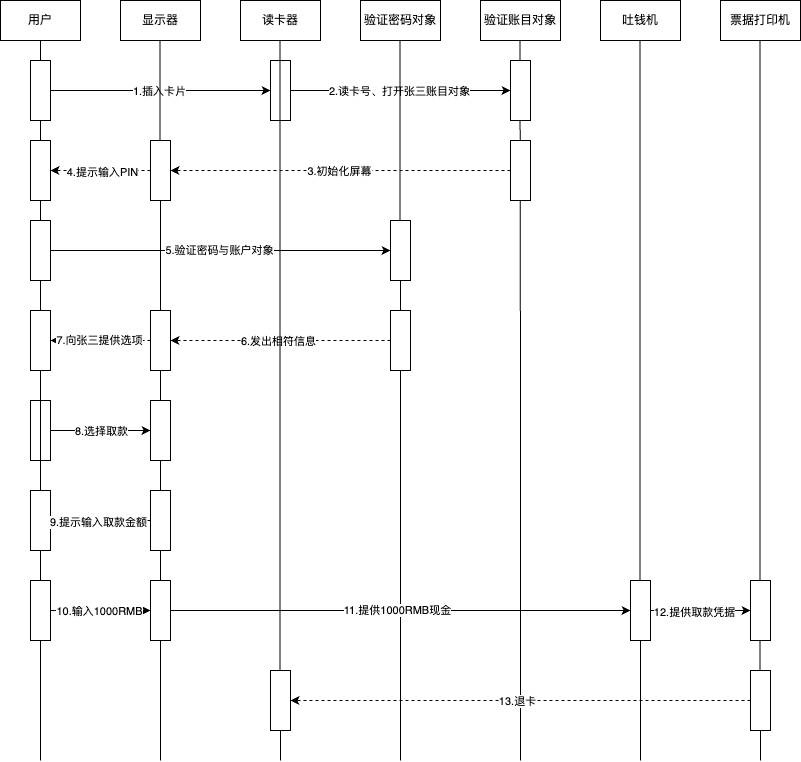

The diagram above was exported from draw.io. Its source (the exported page's mxGraphModel, read from the mxfile embedded in the PNG):
<mxGraphModel dx="1273" dy="864" grid="1" gridSize="10" guides="1" tooltips="1" connect="1" arrows="1" fold="1" page="1" pageScale="1" pageWidth="827" pageHeight="1169" math="0" shadow="0">
  <root>
    <mxCell id="0" />
    <mxCell id="1" parent="0" />
    <mxCell id="xJbNyMLoqr9SinWONlH5-9" style="edgeStyle=orthogonalEdgeStyle;rounded=0;orthogonalLoop=1;jettySize=auto;html=1;exitX=0.5;exitY=1;exitDx=0;exitDy=0;endArrow=none;startFill=0;" edge="1" parent="1" source="xJbNyMLoqr9SinWONlH5-59">
      <mxGeometry relative="1" as="geometry">
        <mxPoint x="40" y="840" as="targetPoint" />
      </mxGeometry>
    </mxCell>
    <mxCell id="xJbNyMLoqr9SinWONlH5-1" value="用户" style="rounded=0;whiteSpace=wrap;html=1;" vertex="1" parent="1">
      <mxGeometry y="80" width="80" height="40" as="geometry" />
    </mxCell>
    <mxCell id="xJbNyMLoqr9SinWONlH5-2" value="显示器" style="rounded=0;whiteSpace=wrap;html=1;" vertex="1" parent="1">
      <mxGeometry x="120" y="80" width="80" height="40" as="geometry" />
    </mxCell>
    <mxCell id="xJbNyMLoqr9SinWONlH5-3" value="读卡器" style="rounded=0;whiteSpace=wrap;html=1;" vertex="1" parent="1">
      <mxGeometry x="240" y="80" width="80" height="40" as="geometry" />
    </mxCell>
    <mxCell id="xJbNyMLoqr9SinWONlH5-4" value="验证密码对象" style="rounded=0;whiteSpace=wrap;html=1;" vertex="1" parent="1">
      <mxGeometry x="360" y="80" width="80" height="40" as="geometry" />
    </mxCell>
    <mxCell id="xJbNyMLoqr9SinWONlH5-5" value="验证账目对象" style="rounded=0;whiteSpace=wrap;html=1;" vertex="1" parent="1">
      <mxGeometry x="480" y="80" width="80" height="40" as="geometry" />
    </mxCell>
    <mxCell id="xJbNyMLoqr9SinWONlH5-6" value="吐钱机" style="rounded=0;whiteSpace=wrap;html=1;" vertex="1" parent="1">
      <mxGeometry x="600" y="80" width="80" height="40" as="geometry" />
    </mxCell>
    <mxCell id="xJbNyMLoqr9SinWONlH5-7" value="票据打印机" style="rounded=0;whiteSpace=wrap;html=1;" vertex="1" parent="1">
      <mxGeometry x="720" y="80" width="80" height="40" as="geometry" />
    </mxCell>
    <mxCell id="xJbNyMLoqr9SinWONlH5-10" style="edgeStyle=orthogonalEdgeStyle;rounded=0;orthogonalLoop=1;jettySize=auto;html=1;exitX=0.5;exitY=1;exitDx=0;exitDy=0;endArrow=none;startFill=0;" edge="1" parent="1" source="xJbNyMLoqr9SinWONlH5-46">
      <mxGeometry relative="1" as="geometry">
        <mxPoint x="160" y="840" as="targetPoint" />
        <mxPoint x="159.5" y="120" as="sourcePoint" />
      </mxGeometry>
    </mxCell>
    <mxCell id="xJbNyMLoqr9SinWONlH5-11" style="edgeStyle=orthogonalEdgeStyle;rounded=0;orthogonalLoop=1;jettySize=auto;html=1;exitX=0.5;exitY=1;exitDx=0;exitDy=0;endArrow=none;startFill=0;" edge="1" parent="1" source="xJbNyMLoqr9SinWONlH5-78">
      <mxGeometry relative="1" as="geometry">
        <mxPoint x="280" y="840" as="targetPoint" />
        <mxPoint x="279.5" y="120" as="sourcePoint" />
      </mxGeometry>
    </mxCell>
    <mxCell id="xJbNyMLoqr9SinWONlH5-12" style="edgeStyle=orthogonalEdgeStyle;rounded=0;orthogonalLoop=1;jettySize=auto;html=1;exitX=0.5;exitY=1;exitDx=0;exitDy=0;endArrow=none;startFill=0;" edge="1" parent="1">
      <mxGeometry relative="1" as="geometry">
        <mxPoint x="520" y="840" as="targetPoint" />
        <mxPoint x="519.5" y="120" as="sourcePoint" />
      </mxGeometry>
    </mxCell>
    <mxCell id="xJbNyMLoqr9SinWONlH5-13" style="edgeStyle=orthogonalEdgeStyle;rounded=0;orthogonalLoop=1;jettySize=auto;html=1;exitX=0.5;exitY=1;exitDx=0;exitDy=0;endArrow=none;startFill=0;" edge="1" parent="1" source="xJbNyMLoqr9SinWONlH5-76">
      <mxGeometry relative="1" as="geometry">
        <mxPoint x="760" y="840" as="targetPoint" />
        <mxPoint x="759.5" y="120" as="sourcePoint" />
      </mxGeometry>
    </mxCell>
    <mxCell id="xJbNyMLoqr9SinWONlH5-14" style="edgeStyle=orthogonalEdgeStyle;rounded=0;orthogonalLoop=1;jettySize=auto;html=1;exitX=0.5;exitY=1;exitDx=0;exitDy=0;endArrow=none;startFill=0;" edge="1" parent="1" source="xJbNyMLoqr9SinWONlH5-44">
      <mxGeometry relative="1" as="geometry">
        <mxPoint x="400" y="840" as="targetPoint" />
        <mxPoint x="399.5" y="120" as="sourcePoint" />
      </mxGeometry>
    </mxCell>
    <mxCell id="xJbNyMLoqr9SinWONlH5-15" style="edgeStyle=orthogonalEdgeStyle;rounded=0;orthogonalLoop=1;jettySize=auto;html=1;exitX=0.5;exitY=1;exitDx=0;exitDy=0;endArrow=none;startFill=0;" edge="1" parent="1" source="xJbNyMLoqr9SinWONlH5-69">
      <mxGeometry relative="1" as="geometry">
        <mxPoint x="640" y="840" as="targetPoint" />
        <mxPoint x="639.5" y="120" as="sourcePoint" />
      </mxGeometry>
    </mxCell>
    <mxCell id="xJbNyMLoqr9SinWONlH5-23" style="edgeStyle=orthogonalEdgeStyle;rounded=0;orthogonalLoop=1;jettySize=auto;html=1;exitX=1;exitY=0.5;exitDx=0;exitDy=0;entryX=0;entryY=0.5;entryDx=0;entryDy=0;" edge="1" parent="1" source="xJbNyMLoqr9SinWONlH5-18" target="xJbNyMLoqr9SinWONlH5-19">
      <mxGeometry relative="1" as="geometry" />
    </mxCell>
    <mxCell id="xJbNyMLoqr9SinWONlH5-25" value="1.插入卡片" style="edgeLabel;html=1;align=center;verticalAlign=middle;resizable=0;points=[];" vertex="1" connectable="0" parent="xJbNyMLoqr9SinWONlH5-23">
      <mxGeometry x="-0.0061" relative="1" as="geometry">
        <mxPoint as="offset" />
      </mxGeometry>
    </mxCell>
    <mxCell id="xJbNyMLoqr9SinWONlH5-27" style="edgeStyle=orthogonalEdgeStyle;rounded=0;orthogonalLoop=1;jettySize=auto;html=1;exitX=1;exitY=0.5;exitDx=0;exitDy=0;entryX=0;entryY=0.5;entryDx=0;entryDy=0;" edge="1" parent="1" source="xJbNyMLoqr9SinWONlH5-19" target="xJbNyMLoqr9SinWONlH5-26">
      <mxGeometry relative="1" as="geometry" />
    </mxCell>
    <mxCell id="xJbNyMLoqr9SinWONlH5-28" value="2.读卡号、打开张三账目对象" style="edgeLabel;html=1;align=center;verticalAlign=middle;resizable=0;points=[];" vertex="1" connectable="0" parent="xJbNyMLoqr9SinWONlH5-27">
      <mxGeometry x="-0.0121" relative="1" as="geometry">
        <mxPoint as="offset" />
      </mxGeometry>
    </mxCell>
    <mxCell id="xJbNyMLoqr9SinWONlH5-19" value="" style="rounded=0;whiteSpace=wrap;html=1;" vertex="1" parent="1">
      <mxGeometry x="270" y="140" width="20" height="60" as="geometry" />
    </mxCell>
    <mxCell id="xJbNyMLoqr9SinWONlH5-26" value="" style="rounded=0;whiteSpace=wrap;html=1;" vertex="1" parent="1">
      <mxGeometry x="510" y="140" width="20" height="60" as="geometry" />
    </mxCell>
    <mxCell id="xJbNyMLoqr9SinWONlH5-32" style="edgeStyle=orthogonalEdgeStyle;rounded=0;orthogonalLoop=1;jettySize=auto;html=1;exitX=0;exitY=0.5;exitDx=0;exitDy=0;entryX=1;entryY=0.5;entryDx=0;entryDy=0;dashed=1;" edge="1" parent="1" source="xJbNyMLoqr9SinWONlH5-29" target="xJbNyMLoqr9SinWONlH5-30">
      <mxGeometry relative="1" as="geometry" />
    </mxCell>
    <mxCell id="xJbNyMLoqr9SinWONlH5-33" value="3.初始化屏幕" style="edgeLabel;html=1;align=center;verticalAlign=middle;resizable=0;points=[];" vertex="1" connectable="0" parent="xJbNyMLoqr9SinWONlH5-32">
      <mxGeometry x="0.0078" relative="1" as="geometry">
        <mxPoint as="offset" />
      </mxGeometry>
    </mxCell>
    <mxCell id="xJbNyMLoqr9SinWONlH5-29" value="" style="rounded=0;whiteSpace=wrap;html=1;" vertex="1" parent="1">
      <mxGeometry x="510" y="220" width="20" height="60" as="geometry" />
    </mxCell>
    <mxCell id="xJbNyMLoqr9SinWONlH5-31" value="" style="edgeStyle=orthogonalEdgeStyle;rounded=0;orthogonalLoop=1;jettySize=auto;html=1;exitX=0.5;exitY=1;exitDx=0;exitDy=0;endArrow=none;startFill=0;" edge="1" parent="1" target="xJbNyMLoqr9SinWONlH5-30">
      <mxGeometry relative="1" as="geometry">
        <mxPoint x="159.5" y="640" as="targetPoint" />
        <mxPoint x="159.5" y="120" as="sourcePoint" />
      </mxGeometry>
    </mxCell>
    <mxCell id="xJbNyMLoqr9SinWONlH5-36" style="edgeStyle=orthogonalEdgeStyle;rounded=0;orthogonalLoop=1;jettySize=auto;html=1;exitX=0;exitY=0.5;exitDx=0;exitDy=0;entryX=1;entryY=0.5;entryDx=0;entryDy=0;dashed=1;" edge="1" parent="1" source="xJbNyMLoqr9SinWONlH5-30" target="xJbNyMLoqr9SinWONlH5-34">
      <mxGeometry relative="1" as="geometry" />
    </mxCell>
    <mxCell id="xJbNyMLoqr9SinWONlH5-37" value="4.提示输入PIN" style="edgeLabel;html=1;align=center;verticalAlign=middle;resizable=0;points=[];" vertex="1" connectable="0" parent="xJbNyMLoqr9SinWONlH5-36">
      <mxGeometry x="-0.0133" y="1" relative="1" as="geometry">
        <mxPoint as="offset" />
      </mxGeometry>
    </mxCell>
    <mxCell id="xJbNyMLoqr9SinWONlH5-30" value="" style="rounded=0;whiteSpace=wrap;html=1;" vertex="1" parent="1">
      <mxGeometry x="150" y="220" width="20" height="60" as="geometry" />
    </mxCell>
    <mxCell id="xJbNyMLoqr9SinWONlH5-35" value="" style="edgeStyle=orthogonalEdgeStyle;rounded=0;orthogonalLoop=1;jettySize=auto;html=1;exitX=0.5;exitY=1;exitDx=0;exitDy=0;endArrow=none;startFill=0;" edge="1" parent="1" source="xJbNyMLoqr9SinWONlH5-1" target="xJbNyMLoqr9SinWONlH5-34">
      <mxGeometry relative="1" as="geometry">
        <mxPoint x="40" y="640" as="targetPoint" />
        <mxPoint x="40" y="120" as="sourcePoint" />
      </mxGeometry>
    </mxCell>
    <mxCell id="xJbNyMLoqr9SinWONlH5-34" value="" style="rounded=0;whiteSpace=wrap;html=1;" vertex="1" parent="1">
      <mxGeometry x="30" y="220" width="20" height="60" as="geometry" />
    </mxCell>
    <mxCell id="xJbNyMLoqr9SinWONlH5-18" value="" style="rounded=0;whiteSpace=wrap;html=1;fillColor=default;" vertex="1" parent="1">
      <mxGeometry x="30" y="140" width="20" height="60" as="geometry" />
    </mxCell>
    <mxCell id="xJbNyMLoqr9SinWONlH5-39" value="" style="edgeStyle=orthogonalEdgeStyle;rounded=0;orthogonalLoop=1;jettySize=auto;html=1;exitX=0.5;exitY=1;exitDx=0;exitDy=0;endArrow=none;startFill=0;" edge="1" parent="1" source="xJbNyMLoqr9SinWONlH5-34" target="xJbNyMLoqr9SinWONlH5-38">
      <mxGeometry relative="1" as="geometry">
        <mxPoint x="40" y="640" as="targetPoint" />
        <mxPoint x="40" y="280" as="sourcePoint" />
      </mxGeometry>
    </mxCell>
    <mxCell id="xJbNyMLoqr9SinWONlH5-42" style="edgeStyle=orthogonalEdgeStyle;rounded=0;orthogonalLoop=1;jettySize=auto;html=1;exitX=1;exitY=0.5;exitDx=0;exitDy=0;entryX=0;entryY=0.5;entryDx=0;entryDy=0;" edge="1" parent="1" source="xJbNyMLoqr9SinWONlH5-38" target="xJbNyMLoqr9SinWONlH5-40">
      <mxGeometry relative="1" as="geometry" />
    </mxCell>
    <mxCell id="xJbNyMLoqr9SinWONlH5-43" value="5.验证密码与账户对象" style="edgeLabel;html=1;align=center;verticalAlign=middle;resizable=0;points=[];" vertex="1" connectable="0" parent="xJbNyMLoqr9SinWONlH5-42">
      <mxGeometry x="-0.0078" y="1" relative="1" as="geometry">
        <mxPoint as="offset" />
      </mxGeometry>
    </mxCell>
    <mxCell id="xJbNyMLoqr9SinWONlH5-38" value="" style="rounded=0;whiteSpace=wrap;html=1;" vertex="1" parent="1">
      <mxGeometry x="30" y="300" width="20" height="60" as="geometry" />
    </mxCell>
    <mxCell id="xJbNyMLoqr9SinWONlH5-41" value="" style="edgeStyle=orthogonalEdgeStyle;rounded=0;orthogonalLoop=1;jettySize=auto;html=1;exitX=0.5;exitY=1;exitDx=0;exitDy=0;endArrow=none;startFill=0;" edge="1" parent="1" target="xJbNyMLoqr9SinWONlH5-40">
      <mxGeometry relative="1" as="geometry">
        <mxPoint x="399.5" y="640" as="targetPoint" />
        <mxPoint x="399.5" y="120" as="sourcePoint" />
      </mxGeometry>
    </mxCell>
    <mxCell id="xJbNyMLoqr9SinWONlH5-40" value="" style="rounded=0;whiteSpace=wrap;html=1;" vertex="1" parent="1">
      <mxGeometry x="390" y="300" width="20" height="60" as="geometry" />
    </mxCell>
    <mxCell id="xJbNyMLoqr9SinWONlH5-45" value="" style="edgeStyle=orthogonalEdgeStyle;rounded=0;orthogonalLoop=1;jettySize=auto;html=1;exitX=0.5;exitY=1;exitDx=0;exitDy=0;endArrow=none;startFill=0;" edge="1" parent="1" source="xJbNyMLoqr9SinWONlH5-40" target="xJbNyMLoqr9SinWONlH5-44">
      <mxGeometry relative="1" as="geometry">
        <mxPoint x="399.5" y="640" as="targetPoint" />
        <mxPoint x="400" y="360" as="sourcePoint" />
      </mxGeometry>
    </mxCell>
    <mxCell id="xJbNyMLoqr9SinWONlH5-48" style="edgeStyle=orthogonalEdgeStyle;rounded=0;orthogonalLoop=1;jettySize=auto;html=1;exitX=0;exitY=0.5;exitDx=0;exitDy=0;entryX=1;entryY=0.5;entryDx=0;entryDy=0;dashed=1;" edge="1" parent="1" source="xJbNyMLoqr9SinWONlH5-44" target="xJbNyMLoqr9SinWONlH5-46">
      <mxGeometry relative="1" as="geometry" />
    </mxCell>
    <mxCell id="xJbNyMLoqr9SinWONlH5-49" value="6.发出相符信息" style="edgeLabel;html=1;align=center;verticalAlign=middle;resizable=0;points=[];" vertex="1" connectable="0" parent="xJbNyMLoqr9SinWONlH5-48">
      <mxGeometry x="0.0242" relative="1" as="geometry">
        <mxPoint as="offset" />
      </mxGeometry>
    </mxCell>
    <mxCell id="xJbNyMLoqr9SinWONlH5-44" value="" style="rounded=0;whiteSpace=wrap;html=1;" vertex="1" parent="1">
      <mxGeometry x="390" y="390" width="20" height="60" as="geometry" />
    </mxCell>
    <mxCell id="xJbNyMLoqr9SinWONlH5-47" value="" style="edgeStyle=orthogonalEdgeStyle;rounded=0;orthogonalLoop=1;jettySize=auto;html=1;exitX=0.5;exitY=1;exitDx=0;exitDy=0;endArrow=none;startFill=0;" edge="1" parent="1" source="xJbNyMLoqr9SinWONlH5-30" target="xJbNyMLoqr9SinWONlH5-46">
      <mxGeometry relative="1" as="geometry">
        <mxPoint x="159.5" y="640" as="targetPoint" />
        <mxPoint x="160" y="280" as="sourcePoint" />
      </mxGeometry>
    </mxCell>
    <mxCell id="xJbNyMLoqr9SinWONlH5-52" style="edgeStyle=orthogonalEdgeStyle;rounded=0;orthogonalLoop=1;jettySize=auto;html=1;exitX=0;exitY=0.5;exitDx=0;exitDy=0;entryX=1;entryY=0.5;entryDx=0;entryDy=0;dashed=1;" edge="1" parent="1" source="xJbNyMLoqr9SinWONlH5-46" target="xJbNyMLoqr9SinWONlH5-50">
      <mxGeometry relative="1" as="geometry" />
    </mxCell>
    <mxCell id="xJbNyMLoqr9SinWONlH5-54" value="7.向张三提供选项" style="edgeLabel;html=1;align=center;verticalAlign=middle;resizable=0;points=[];" vertex="1" connectable="0" parent="xJbNyMLoqr9SinWONlH5-52">
      <mxGeometry x="0.0267" y="-1" relative="1" as="geometry">
        <mxPoint as="offset" />
      </mxGeometry>
    </mxCell>
    <mxCell id="xJbNyMLoqr9SinWONlH5-46" value="" style="rounded=0;whiteSpace=wrap;html=1;" vertex="1" parent="1">
      <mxGeometry x="150" y="390" width="20" height="60" as="geometry" />
    </mxCell>
    <mxCell id="xJbNyMLoqr9SinWONlH5-51" value="" style="edgeStyle=orthogonalEdgeStyle;rounded=0;orthogonalLoop=1;jettySize=auto;html=1;exitX=0.5;exitY=1;exitDx=0;exitDy=0;endArrow=none;startFill=0;" edge="1" parent="1" source="xJbNyMLoqr9SinWONlH5-38" target="xJbNyMLoqr9SinWONlH5-50">
      <mxGeometry relative="1" as="geometry">
        <mxPoint x="40" y="640" as="targetPoint" />
        <mxPoint x="40" y="360" as="sourcePoint" />
      </mxGeometry>
    </mxCell>
    <mxCell id="xJbNyMLoqr9SinWONlH5-50" value="" style="rounded=0;whiteSpace=wrap;html=1;" vertex="1" parent="1">
      <mxGeometry x="30" y="390" width="20" height="60" as="geometry" />
    </mxCell>
    <mxCell id="xJbNyMLoqr9SinWONlH5-57" style="edgeStyle=orthogonalEdgeStyle;rounded=0;orthogonalLoop=1;jettySize=auto;html=1;exitX=1;exitY=0.5;exitDx=0;exitDy=0;entryX=0;entryY=0.5;entryDx=0;entryDy=0;" edge="1" parent="1" source="xJbNyMLoqr9SinWONlH5-55" target="xJbNyMLoqr9SinWONlH5-56">
      <mxGeometry relative="1" as="geometry" />
    </mxCell>
    <mxCell id="xJbNyMLoqr9SinWONlH5-58" value="8.选择取款" style="edgeLabel;html=1;align=center;verticalAlign=middle;resizable=0;points=[];" vertex="1" connectable="0" parent="xJbNyMLoqr9SinWONlH5-57">
      <mxGeometry x="-0.1733" y="3" relative="1" as="geometry">
        <mxPoint x="9" y="3" as="offset" />
      </mxGeometry>
    </mxCell>
    <mxCell id="xJbNyMLoqr9SinWONlH5-55" value="" style="rounded=0;whiteSpace=wrap;html=1;" vertex="1" parent="1">
      <mxGeometry x="30" y="480" width="20" height="60" as="geometry" />
    </mxCell>
    <mxCell id="xJbNyMLoqr9SinWONlH5-56" value="" style="rounded=0;whiteSpace=wrap;html=1;" vertex="1" parent="1">
      <mxGeometry x="150" y="480" width="20" height="60" as="geometry" />
    </mxCell>
    <mxCell id="xJbNyMLoqr9SinWONlH5-60" value="" style="edgeStyle=orthogonalEdgeStyle;rounded=0;orthogonalLoop=1;jettySize=auto;html=1;exitX=0.5;exitY=1;exitDx=0;exitDy=0;endArrow=none;startFill=0;" edge="1" parent="1" source="xJbNyMLoqr9SinWONlH5-50" target="xJbNyMLoqr9SinWONlH5-59">
      <mxGeometry relative="1" as="geometry">
        <mxPoint x="40" y="640" as="targetPoint" />
        <mxPoint x="40" y="450" as="sourcePoint" />
      </mxGeometry>
    </mxCell>
    <mxCell id="xJbNyMLoqr9SinWONlH5-59" value="" style="rounded=0;whiteSpace=wrap;html=1;" vertex="1" parent="1">
      <mxGeometry x="30" y="570" width="20" height="60" as="geometry" />
    </mxCell>
    <mxCell id="xJbNyMLoqr9SinWONlH5-62" style="edgeStyle=orthogonalEdgeStyle;rounded=0;orthogonalLoop=1;jettySize=auto;html=1;exitX=0;exitY=0.5;exitDx=0;exitDy=0;entryX=1;entryY=0.5;entryDx=0;entryDy=0;dashed=1;" edge="1" parent="1" source="xJbNyMLoqr9SinWONlH5-61" target="xJbNyMLoqr9SinWONlH5-59">
      <mxGeometry relative="1" as="geometry" />
    </mxCell>
    <mxCell id="xJbNyMLoqr9SinWONlH5-63" value="9.提示输入取款金额" style="edgeLabel;html=1;align=center;verticalAlign=middle;resizable=0;points=[];" vertex="1" connectable="0" parent="xJbNyMLoqr9SinWONlH5-62">
      <mxGeometry x="0.04" y="1" relative="1" as="geometry">
        <mxPoint as="offset" />
      </mxGeometry>
    </mxCell>
    <mxCell id="xJbNyMLoqr9SinWONlH5-61" value="" style="rounded=0;whiteSpace=wrap;html=1;" vertex="1" parent="1">
      <mxGeometry x="150" y="570" width="20" height="60" as="geometry" />
    </mxCell>
    <mxCell id="xJbNyMLoqr9SinWONlH5-66" style="edgeStyle=orthogonalEdgeStyle;rounded=0;orthogonalLoop=1;jettySize=auto;html=1;exitX=1;exitY=0.5;exitDx=0;exitDy=0;entryX=0;entryY=0.5;entryDx=0;entryDy=0;" edge="1" parent="1" source="xJbNyMLoqr9SinWONlH5-64" target="xJbNyMLoqr9SinWONlH5-65">
      <mxGeometry relative="1" as="geometry" />
    </mxCell>
    <mxCell id="xJbNyMLoqr9SinWONlH5-68" value="10.输入1000RMB" style="edgeLabel;html=1;align=center;verticalAlign=middle;resizable=0;points=[];" vertex="1" connectable="0" parent="xJbNyMLoqr9SinWONlH5-66">
      <mxGeometry x="-0.0133" relative="1" as="geometry">
        <mxPoint as="offset" />
      </mxGeometry>
    </mxCell>
    <mxCell id="xJbNyMLoqr9SinWONlH5-64" value="" style="rounded=0;whiteSpace=wrap;html=1;" vertex="1" parent="1">
      <mxGeometry x="30" y="660" width="20" height="60" as="geometry" />
    </mxCell>
    <mxCell id="xJbNyMLoqr9SinWONlH5-71" style="edgeStyle=orthogonalEdgeStyle;rounded=0;orthogonalLoop=1;jettySize=auto;html=1;exitX=1;exitY=0.5;exitDx=0;exitDy=0;" edge="1" parent="1" source="xJbNyMLoqr9SinWONlH5-65" target="xJbNyMLoqr9SinWONlH5-69">
      <mxGeometry relative="1" as="geometry" />
    </mxCell>
    <mxCell id="xJbNyMLoqr9SinWONlH5-72" value="11.提供1000RMB现金" style="edgeLabel;html=1;align=center;verticalAlign=middle;resizable=0;points=[];" vertex="1" connectable="0" parent="xJbNyMLoqr9SinWONlH5-71">
      <mxGeometry x="-0.0156" y="1" relative="1" as="geometry">
        <mxPoint as="offset" />
      </mxGeometry>
    </mxCell>
    <mxCell id="xJbNyMLoqr9SinWONlH5-65" value="" style="rounded=0;whiteSpace=wrap;html=1;" vertex="1" parent="1">
      <mxGeometry x="150" y="660" width="20" height="60" as="geometry" />
    </mxCell>
    <mxCell id="xJbNyMLoqr9SinWONlH5-70" value="" style="edgeStyle=orthogonalEdgeStyle;rounded=0;orthogonalLoop=1;jettySize=auto;html=1;exitX=0.5;exitY=1;exitDx=0;exitDy=0;endArrow=none;startFill=0;" edge="1" parent="1" target="xJbNyMLoqr9SinWONlH5-69">
      <mxGeometry relative="1" as="geometry">
        <mxPoint x="640" y="840" as="targetPoint" />
        <mxPoint x="639.5" y="120" as="sourcePoint" />
      </mxGeometry>
    </mxCell>
    <mxCell id="xJbNyMLoqr9SinWONlH5-74" style="edgeStyle=orthogonalEdgeStyle;rounded=0;orthogonalLoop=1;jettySize=auto;html=1;exitX=1;exitY=0.5;exitDx=0;exitDy=0;" edge="1" parent="1" source="xJbNyMLoqr9SinWONlH5-69" target="xJbNyMLoqr9SinWONlH5-73">
      <mxGeometry relative="1" as="geometry" />
    </mxCell>
    <mxCell id="xJbNyMLoqr9SinWONlH5-75" value="12.提供取款凭据" style="edgeLabel;html=1;align=center;verticalAlign=middle;resizable=0;points=[];" vertex="1" connectable="0" parent="xJbNyMLoqr9SinWONlH5-74">
      <mxGeometry x="-0.1228" y="-1" relative="1" as="geometry">
        <mxPoint as="offset" />
      </mxGeometry>
    </mxCell>
    <mxCell id="xJbNyMLoqr9SinWONlH5-69" value="" style="rounded=0;whiteSpace=wrap;html=1;" vertex="1" parent="1">
      <mxGeometry x="630" y="660" width="20" height="60" as="geometry" />
    </mxCell>
    <mxCell id="xJbNyMLoqr9SinWONlH5-77" value="" style="edgeStyle=orthogonalEdgeStyle;rounded=0;orthogonalLoop=1;jettySize=auto;html=1;exitX=0.5;exitY=1;exitDx=0;exitDy=0;endArrow=none;startFill=0;" edge="1" parent="1" target="xJbNyMLoqr9SinWONlH5-76">
      <mxGeometry relative="1" as="geometry">
        <mxPoint x="760" y="840" as="targetPoint" />
        <mxPoint x="759.5" y="120" as="sourcePoint" />
      </mxGeometry>
    </mxCell>
    <mxCell id="xJbNyMLoqr9SinWONlH5-80" style="edgeStyle=orthogonalEdgeStyle;rounded=0;orthogonalLoop=1;jettySize=auto;html=1;exitX=0;exitY=0.5;exitDx=0;exitDy=0;entryX=1;entryY=0.5;entryDx=0;entryDy=0;dashed=1;" edge="1" parent="1" source="xJbNyMLoqr9SinWONlH5-76" target="xJbNyMLoqr9SinWONlH5-78">
      <mxGeometry relative="1" as="geometry" />
    </mxCell>
    <mxCell id="xJbNyMLoqr9SinWONlH5-81" value="13.退卡" style="edgeLabel;html=1;align=center;verticalAlign=middle;resizable=0;points=[];" vertex="1" connectable="0" parent="xJbNyMLoqr9SinWONlH5-80">
      <mxGeometry x="0.0156" relative="1" as="geometry">
        <mxPoint as="offset" />
      </mxGeometry>
    </mxCell>
    <mxCell id="xJbNyMLoqr9SinWONlH5-76" value="" style="rounded=0;whiteSpace=wrap;html=1;" vertex="1" parent="1">
      <mxGeometry x="750" y="750" width="20" height="60" as="geometry" />
    </mxCell>
    <mxCell id="xJbNyMLoqr9SinWONlH5-79" value="" style="edgeStyle=orthogonalEdgeStyle;rounded=0;orthogonalLoop=1;jettySize=auto;html=1;exitX=0.5;exitY=1;exitDx=0;exitDy=0;endArrow=none;startFill=0;" edge="1" parent="1" target="xJbNyMLoqr9SinWONlH5-78">
      <mxGeometry relative="1" as="geometry">
        <mxPoint x="280" y="840" as="targetPoint" />
        <mxPoint x="279.5" y="120" as="sourcePoint" />
      </mxGeometry>
    </mxCell>
    <mxCell id="xJbNyMLoqr9SinWONlH5-78" value="" style="rounded=0;whiteSpace=wrap;html=1;" vertex="1" parent="1">
      <mxGeometry x="270" y="750" width="20" height="60" as="geometry" />
    </mxCell>
    <mxCell id="xJbNyMLoqr9SinWONlH5-73" value="" style="rounded=0;whiteSpace=wrap;html=1;" vertex="1" parent="1">
      <mxGeometry x="750" y="660" width="20" height="60" as="geometry" />
    </mxCell>
  </root>
</mxGraphModel>